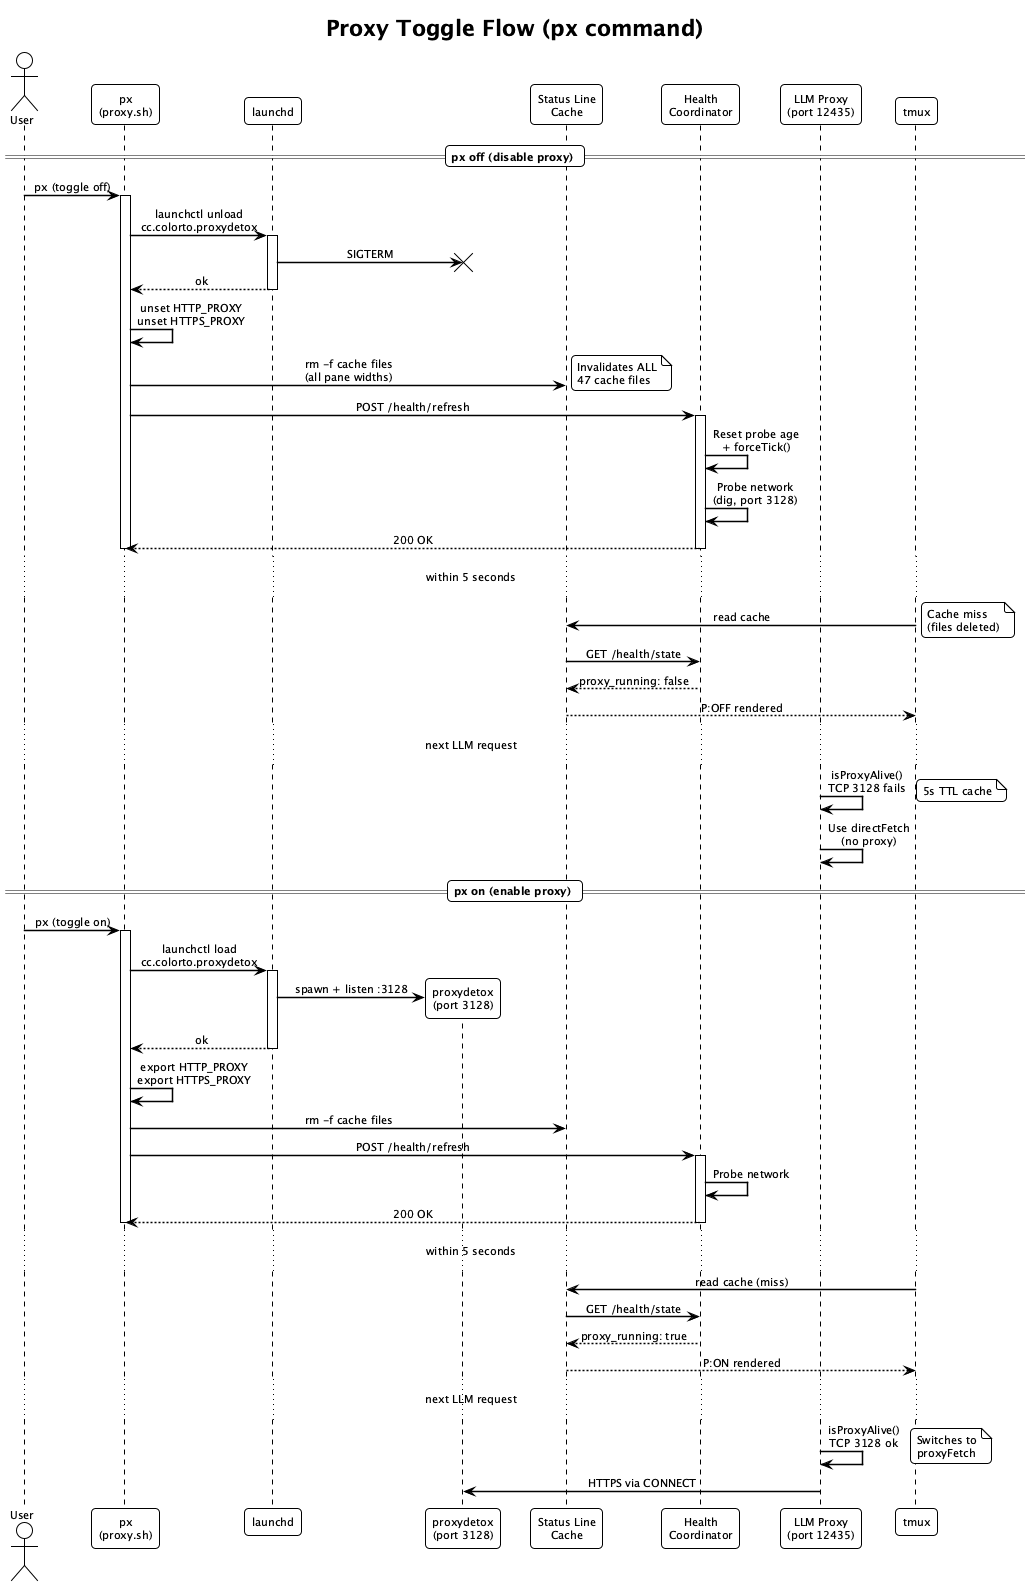

The diagram above was rendered by PlantUML. Its source (embedded in the PNG):
@startuml proxy-toggle-flow
!theme plain
skinparam backgroundColor #FFFFFF
skinparam sequenceMessageAlign center
skinparam responseMessageBelowArrow true
skinparam sequenceArrowThickness 1.5
skinparam roundcorner 8
skinparam defaultFontName SF Mono
skinparam defaultFontSize 11

title Proxy Toggle Flow (px command)

actor User
participant "px\n(proxy.sh)" as PX
participant "launchd" as LD
participant "proxydetox\n(port 3128)" as PD
participant "Status Line\nCache" as SLC
participant "Health\nCoordinator" as HC
participant "LLM Proxy\n(port 12435)" as LLM
participant "tmux" as TM

== px off (disable proxy) ==

User -> PX: px (toggle off)
activate PX

PX -> LD: launchctl unload\ncc.colorto.proxydetox
activate LD
LD -> PD: SIGTERM
destroy PD
LD --> PX: ok
deactivate LD

PX -> PX: unset HTTP_PROXY\nunset HTTPS_PROXY

PX -> SLC: rm -f cache files\n(all pane widths)
note right: Invalidates ALL\n47 cache files

PX -> HC: POST /health/refresh
activate HC
HC -> HC: Reset probe age\n+ forceTick()
HC -> HC: Probe network\n(dig, port 3128)
HC --> PX: 200 OK
deactivate HC

deactivate PX

... within 5 seconds ...

TM -> SLC: read cache
note right: Cache miss\n(files deleted)
SLC -> HC: GET /health/state
HC --> SLC: proxy_running: false
SLC --> TM: P:OFF rendered

... next LLM request ...

LLM -> LLM: isProxyAlive()\nTCP 3128 fails
note right: 5s TTL cache
LLM -> LLM: Use directFetch\n(no proxy)

== px on (enable proxy) ==

User -> PX: px (toggle on)
activate PX

PX -> LD: launchctl load\ncc.colorto.proxydetox
activate LD
LD -> PD **: spawn + listen :3128
LD --> PX: ok
deactivate LD

PX -> PX: export HTTP_PROXY\nexport HTTPS_PROXY

PX -> SLC: rm -f cache files
PX -> HC: POST /health/refresh
activate HC
HC -> HC: Probe network
HC --> PX: 200 OK
deactivate HC

deactivate PX

... within 5 seconds ...

TM -> SLC: read cache (miss)
SLC -> HC: GET /health/state
HC --> SLC: proxy_running: true
SLC --> TM: P:ON rendered

... next LLM request ...

LLM -> LLM: isProxyAlive()\nTCP 3128 ok
note right: Switches to\nproxyFetch
LLM -> PD: HTTPS via CONNECT

@enduml